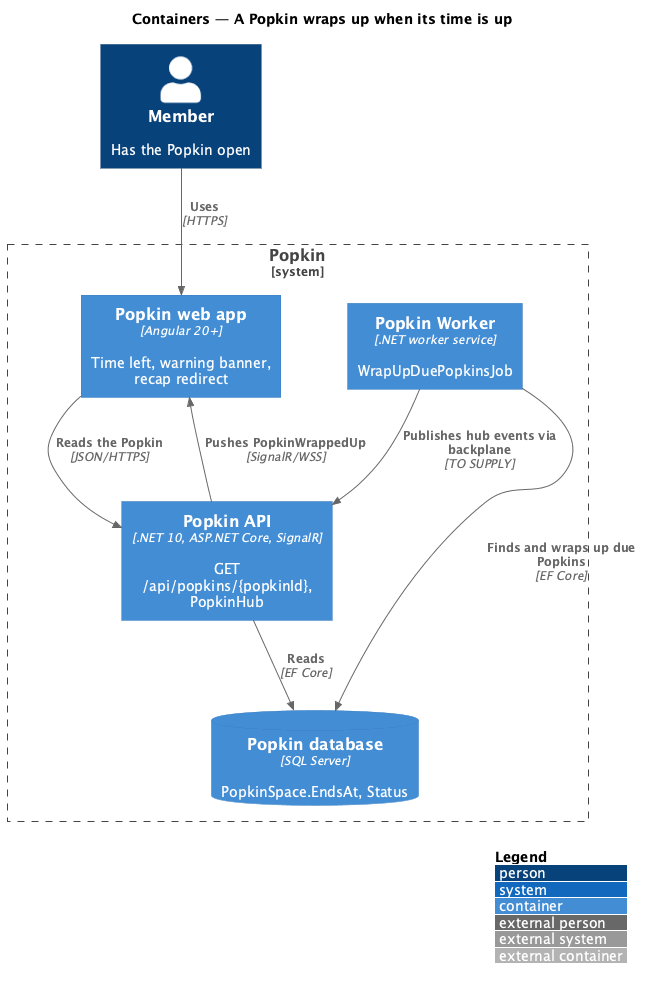

The diagram above was rendered by PlantUML. Its source (embedded in the PNG):
@startuml
!include <C4/C4_Container>
LAYOUT_WITH_LEGEND()
title Containers — A Popkin wraps up when its time is up

Person(member, "Member", "Has the Popkin open")
System_Boundary(popkin, "Popkin") {
  Container(spa, "Popkin web app", "Angular 20+", "Time left, warning banner, recap redirect")
  Container(api, "Popkin API", ".NET 10, ASP.NET Core, SignalR", "GET /api/popkins/{popkinId}, PopkinHub")
  Container(worker, "Popkin Worker", ".NET worker service", "WrapUpDuePopkinsJob")
  ContainerDb(db, "Popkin database", "SQL Server", "PopkinSpace.EndsAt, Status")
}
Rel(member, spa, "Uses", "HTTPS")
Rel(spa, api, "Reads the Popkin", "JSON/HTTPS")
Rel(api, spa, "Pushes PopkinWrappedUp", "SignalR/WSS")
Rel(worker, db, "Finds and wraps up due Popkins", "EF Core")
Rel(worker, api, "Publishes hub events via backplane", "TO SUPPLY")
Rel(api, db, "Reads", "EF Core")
@enduml